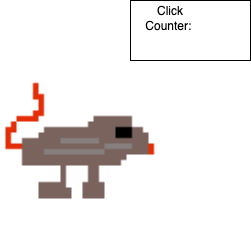

The diagram above was exported from draw.io. Its source (the exported page's mxGraphModel, read from the mxfile embedded in the PNG):
<mxGraphModel dx="815" dy="633" grid="1" gridSize="10" guides="1" tooltips="1" connect="1" arrows="1" fold="1" page="1" pageScale="1" pageWidth="413" pageHeight="583" math="0" shadow="0">
  <root>
    <mxCell id="0" />
    <mxCell id="1" parent="0" />
    <mxCell id="5GAyrlKFVrBl4wMDwBVu-1" value="" style="shape=image;verticalLabelPosition=bottom;labelBackgroundColor=default;verticalAlign=top;aspect=fixed;imageAspect=0;image=data:image/png,(base64 omitted: 1064 chars);" vertex="1" parent="1">
      <mxGeometry x="130" y="250" width="176" height="176" as="geometry" />
    </mxCell>
    <mxCell id="5GAyrlKFVrBl4wMDwBVu-3" value="" style="rounded=0;whiteSpace=wrap;html=1;" vertex="1" parent="1">
      <mxGeometry x="260" y="200" width="120" height="60" as="geometry" />
    </mxCell>
    <mxCell id="5GAyrlKFVrBl4wMDwBVu-4" value="Click Counter:&amp;nbsp;" style="text;html=1;align=center;verticalAlign=middle;whiteSpace=wrap;rounded=0;" vertex="1" parent="1">
      <mxGeometry x="260" y="200" width="80" height="35" as="geometry" />
    </mxCell>
  </root>
</mxGraphModel>